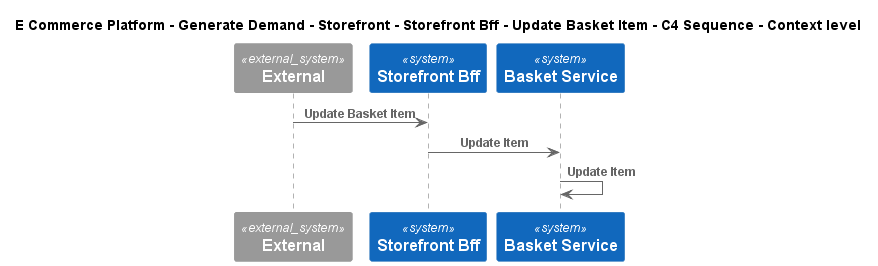

The diagram above was rendered by PlantUML. Its source (embedded in the PNG):
@startuml
!include ..\..\..\..\..\..\..\.c4s\C4_Sequence.puml
SHOW_FOOT_BOXES()

title E Commerce Platform - Generate Demand - Storefront - Storefront Bff - Update Basket Item - C4 Sequence - Context level

System_Ext(C4InterFlow.SoftwareSystems.ExternalSystem, "External", "")
System(ECommercePlatform.GenerateDemand.Storefront.SoftwareSystems.StorefrontBff, "Storefront Bff", "")
System(ECommercePlatform.GenerateDemand.Basket.SoftwareSystems.BasketService, "Basket Service", "")

Rel(C4InterFlow.SoftwareSystems.ExternalSystem, ECommercePlatform.GenerateDemand.Storefront.SoftwareSystems.StorefrontBff, "Update Basket Item")
Rel(ECommercePlatform.GenerateDemand.Storefront.SoftwareSystems.StorefrontBff, ECommercePlatform.GenerateDemand.Basket.SoftwareSystems.BasketService, "Update Item")
Rel(ECommercePlatform.GenerateDemand.Basket.SoftwareSystems.BasketService, ECommercePlatform.GenerateDemand.Basket.SoftwareSystems.BasketService, "Update Item")


@enduml